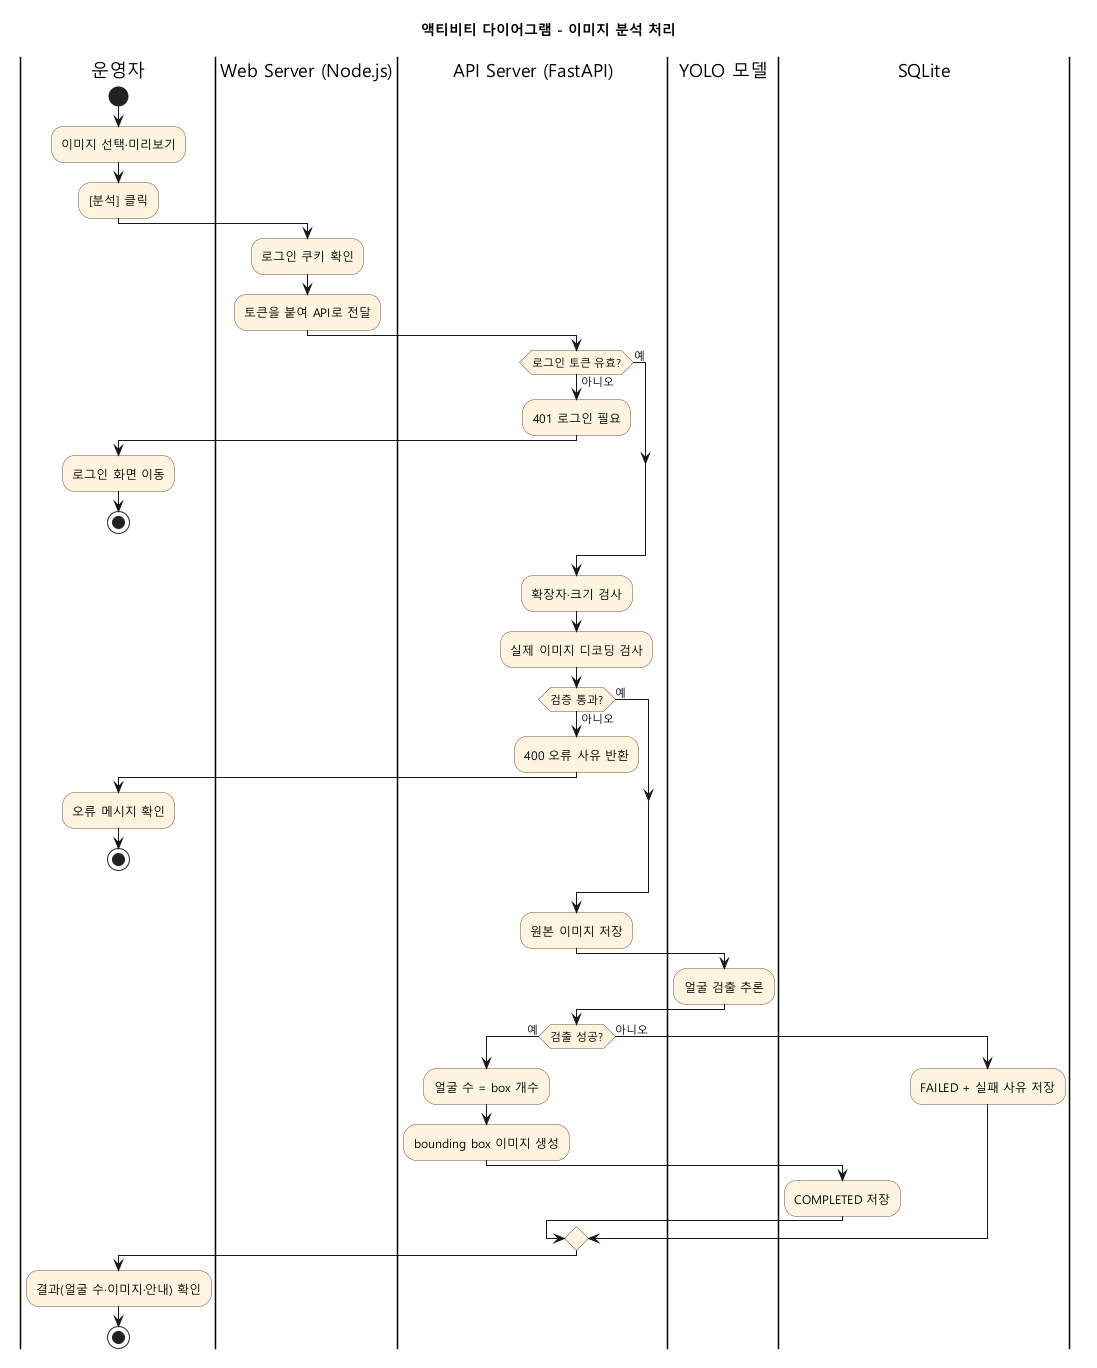

The diagram above was rendered by PlantUML. Its source (embedded in the PNG):
@startuml 09_activity
!pragma layout smetana
title 액티비티 다이어그램 - 이미지 분석 처리
skinparam defaultFontName "Malgun Gothic"
skinparam shadowing false
skinparam activity {
  BackgroundColor #FFF4E0
  BorderColor #6F4E37
}

|운영자|
start
:이미지 선택·미리보기;
:[분석] 클릭;
|Web Server (Node.js)|
:로그인 쿠키 확인;
:토큰을 붙여 API로 전달;
|API Server (FastAPI)|
if (로그인 토큰 유효?) then (아니오)
  :401 로그인 필요;
  |운영자|
  :로그인 화면 이동;
  stop
else (예)
endif
|API Server (FastAPI)|
:확장자·크기 검사;
:실제 이미지 디코딩 검사;
if (검증 통과?) then (아니오)
  :400 오류 사유 반환;
  |운영자|
  :오류 메시지 확인;
  stop
else (예)
endif
|API Server (FastAPI)|
:원본 이미지 저장;
|YOLO 모델|
:얼굴 검출 추론;
|API Server (FastAPI)|
if (검출 성공?) then (예)
  :얼굴 수 = box 개수;
  :bounding box 이미지 생성;
  |SQLite|
  :COMPLETED 저장;
else (아니오)
  |SQLite|
  :FAILED + 실패 사유 저장;
endif
|운영자|
:결과(얼굴 수·이미지·안내) 확인;
stop
@enduml